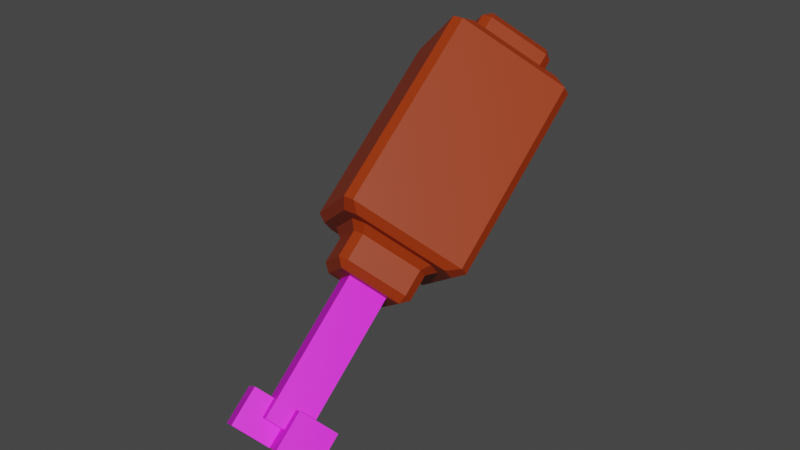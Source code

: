 # Source: HambreCompleto.blend  (saved by Blender 2.80.75; exported with 4.5.12 LTS)
import bpy
from mathutils import Matrix  # noqa: F401  (used for matrix-valued properties, if any)

bpy.ops.wm.read_factory_settings(use_empty=True)
scene = bpy.context.scene
scene.name = 'Scene'

# ---- collections
col_collection = bpy.data.collections.new('Collection'); scene.collection.children.link(col_collection)

# ---- images (referenced by path relative to the original .blend; pixels are not part of the script)
import os
ASSET_DIR = os.environ.get("B2B_ASSET_DIR", "")  # directory of the original .blend (textures are referenced by path, not embedded)
HERE = os.path.dirname(os.path.abspath(__file__))  # packed textures are extracted next to this script under _unpacked/

def load_image(name, relpath, width, height, colorspace="sRGB"):
    """Load a texture the original file referenced (path relative to the .blend, or extracted next to this script)."""
    p = next((c for c in (os.path.join(HERE, relpath), os.path.join(ASSET_DIR, relpath)) if relpath and os.path.exists(c)), "")
    if p:
        img = bpy.data.images.load(p, check_existing=True)
        img.name = name
    else:  # same state as the original file: an image datablock whose file is absent (Cycles renders it pink)
        img = bpy.data.images.new(name, width, height)
        img.source = "FILE"
        img.filepath = "//" + (relpath or name)
    img.colorspace_settings.name = colorspace
    return img
img_hueso_png = load_image('Hueso.png', 'Hueso.png', 1024, 1024, 'sRGB')

# ---- materials (node trees are filled in below, after node groups)
mat_material = bpy.data.materials.new('Material')
mat_material.use_transparent_shadow = False
mat_material_001 = bpy.data.materials.new('Material.001')
mat_material_001.use_transparent_shadow = False

# ---- material node trees
mat_material.use_nodes = True; mat_material.node_tree.nodes.clear()
_N = mat_material.node_tree.nodes; _L = mat_material.node_tree.links
n0 = _N.new('ShaderNodeOutputMaterial'); n0.name = 'Material Output'; n0.location = (300, 300)
n1 = _N.new('ShaderNodeBsdfPrincipled'); n1.name = 'Principled BSDF'; n1.location = (-300, 300)
n1.distribution = 'GGX'
n1.subsurface_method = 'BURLEY'
n1.inputs[0].default_value = (0.327, 0.03239, 0.0, 1.0)
n1.inputs[3].default_value = 1.45
n1.inputs[27].default_value = (0.0, 0.0, 0.0, 1.0)
n1.inputs[28].default_value = 1.0
_L.new(n1.outputs[0], n0.inputs[0])
n0.is_active_output = True
mat_material_001.use_nodes = True; mat_material_001.node_tree.nodes.clear()
_N = mat_material_001.node_tree.nodes; _L = mat_material_001.node_tree.links
n0 = _N.new('ShaderNodeOutputMaterial'); n0.name = 'Material Output'; n0.location = (300, 300)
n1 = _N.new('ShaderNodeBsdfPrincipled'); n1.name = 'Principled BSDF'; n1.location = (10, 300)
n1.distribution = 'GGX'
n1.subsurface_method = 'BURLEY'
n1.inputs[3].default_value = 1.45
n1.inputs[27].default_value = (0.0, 0.0, 0.0, 1.0)
n1.inputs[28].default_value = 1.0
n2 = _N.new('ShaderNodeTexImage'); n2.name = 'Image Texture'; n2.location = (-340, 220)
n2.image = img_hueso_png
_L.new(n1.outputs[0], n0.inputs[0])
_L.new(n2.outputs[0], n1.inputs[0])
n0.is_active_output = True

# ---- world
world_world = bpy.data.worlds.new('World'); scene.world = world_world
world_world.use_nodes = True; world_world.node_tree.nodes.clear()
_N = world_world.node_tree.nodes; _L = world_world.node_tree.links
n0 = _N.new('ShaderNodeOutputWorld'); n0.name = 'World Output'; n0.location = (300, 300)
n1 = _N.new('ShaderNodeBackground'); n1.name = 'Background'; n1.location = (10, 300)
n1.inputs[0].default_value = (0.05088, 0.05088, 0.05088, 1.0)
_L.new(n1.outputs[0], n0.inputs[0])
n0.is_active_output = True
world_world.color = (0.05088, 0.05088, 0.05088)
world_world.use_sun_shadow = False
world_world.sun_shadow_jitter_overblur = 0.0

# ---- meshes
me_cube_001 = bpy.data.meshes.new('Cube.001')
me_cube_001.from_pydata([(-0.2309, -0.2007, -4.511), (-0.2309, -2.201, -4.511), (1.769, -0.2007, -4.511), (1.769, -2.201, -4.511), (-0.2309, -2.201, -4.511), (1.769, -0.2007, -4.511), (1.769, -2.201, -4.511), (-1.272, -1.272, 5.082), (-1.272, 0.7279, 5.082), (0.7279, -1.272, 5.082), (0.7279, 0.7279, 5.082), (-3.181, -2.625, 5.082), (-2.625, -3.181, 5.082), (-3.181, -3.573, 5.475), (-3.573, -3.181, 5.475), (-3.181, 2.081, 5.082), (-3.573, 2.636, 5.475), (-3.181, 3.029, 5.475), (-2.625, 2.636, 5.082), (2.081, 2.636, 5.082), (2.636, 3.029, 5.475), (3.029, 2.636, 5.475), (2.636, 2.081, 5.082), (2.636, -2.625, 5.082), (3.029, -3.181, 5.475), (2.636, -3.573, 5.475), (2.081, -3.181, 5.082), (-3.181, -2.625, 15.95), (-3.573, -3.181, 15.56), (-3.181, -3.573, 15.56), (-2.625, -3.181, 15.95), (-3.181, 2.081, 15.95), (-2.625, 2.636, 15.95), (-3.181, 3.029, 15.56), (-3.573, 2.636, 15.56), (2.081, 2.636, 15.95), (2.636, 2.081, 15.95), (3.029, 2.636, 15.56), (2.636, 3.029, 15.56), (2.636, -2.625, 15.95), (2.081, -3.181, 15.95), (2.636, -3.573, 15.56), (3.029, -3.181, 15.56), (-2.264, -1.871, 16.34), (-2.657, -2.101, 15.95), (-2.101, -2.657, 15.95), (-1.871, -2.264, 16.34), (-2.264, 1.327, 16.34), (-1.871, 1.72, 16.34), (-2.101, 2.113, 15.95), (-2.657, 1.557, 15.95), (1.327, 1.72, 16.34), (1.72, 1.327, 16.34), (2.113, 1.557, 15.95), (1.557, 2.113, 15.95), (1.72, -1.871, 16.34), (1.327, -2.264, 16.34), (1.557, -2.657, 15.95), (2.113, -2.101, 15.95), (-2.264, -1.871, 17.04), (-1.871, -2.264, 17.04), (-1.871, -1.871, 17.43), (-2.264, 1.327, 17.04), (-1.871, 1.327, 17.43), (-1.871, 1.72, 17.04), (1.327, 1.72, 17.04), (1.327, 1.327, 17.43), (1.72, 1.327, 17.04), (1.72, -1.871, 17.04), (1.327, -1.871, 17.43), (1.327, -2.264, 17.04), (-2.222, -1.829, 4.689), (-1.829, -2.222, 4.689), (-2.059, -2.615, 5.082), (-2.615, -2.059, 5.082), (-2.222, 1.285, 4.689), (-2.615, 1.515, 5.082), (-2.059, 2.07, 5.082), (-1.829, 1.678, 4.689), (1.285, 1.678, 4.689), (1.515, 2.07, 5.082), (2.07, 1.515, 5.082), (1.678, 1.285, 4.689), (1.678, -1.829, 4.689), (2.07, -2.059, 5.082), (1.515, -2.615, 5.082), (1.285, -2.222, 4.689), (-2.222, -1.829, 3.326), (-1.829, -1.829, 2.933), (-1.829, -2.222, 3.326), (-2.222, 1.285, 3.326), (-1.829, 1.678, 3.326), (-1.829, 1.285, 2.933), (1.285, 1.678, 3.326), (1.678, 1.285, 3.326), (1.285, 1.285, 2.933), (1.678, -1.829, 3.326), (1.285, -2.222, 3.326), (1.285, -1.829, 2.933)], [(1, 4), (6, 3), (2, 5), (7, 8), (8, 10), (10, 9), (9, 7)], [(16, 14, 28, 34), (39, 36, 53, 58), (22, 23, 84, 81), (31, 27, 44, 50), (26, 12, 73, 85), (13, 25, 41, 29), (66, 63, 61, 69), (47, 43, 59, 62), (30, 40, 57, 45), (35, 32, 49, 54), (71, 75, 90, 87), (46, 56, 70, 60), (51, 48, 64, 65), (55, 52, 67, 68), (78, 79, 93, 91), (18, 19, 80, 77), (20, 17, 33, 38), (24, 21, 37, 42), (82, 83, 96, 94), (88, 92, 95, 98), (86, 72, 89, 97), (11, 12, 13, 14), (15, 16, 17, 18), (19, 20, 21, 22), (23, 24, 25, 26), (27, 28, 29, 30), (31, 32, 33, 34), (35, 36, 37, 38), (39, 40, 41, 42), (43, 44, 45, 46), (47, 48, 49, 50), (51, 52, 53, 54), (55, 56, 57, 58), (59, 60, 61), (62, 63, 64), (65, 66, 67), (68, 69, 70), (71, 72, 73, 74), (75, 76, 77, 78), (79, 80, 81, 82), (83, 84, 85, 86), (87, 88, 89), (90, 91, 92), (93, 94, 95), (96, 97, 98), (14, 16, 15, 11), (17, 20, 19, 18), (21, 24, 23, 22), (25, 13, 12, 26), (27, 31, 34, 28), (32, 35, 38, 33), (36, 39, 42, 37), (40, 30, 29, 41), (24, 42, 41, 25), (28, 14, 13, 29), (16, 34, 33, 17), (37, 21, 20, 38), (43, 47, 50, 44), (48, 51, 54, 49), (52, 55, 58, 53), (56, 46, 45, 57), (31, 50, 49, 32), (53, 36, 35, 54), (57, 40, 39, 58), (30, 45, 44, 27), (61, 63, 62, 59), (63, 66, 65, 64), (66, 69, 68, 67), (69, 61, 60, 70), (51, 65, 67, 52), (70, 56, 55, 68), (46, 60, 59, 43), (64, 48, 47, 62), (74, 76, 75, 71), (77, 80, 79, 78), (81, 84, 83, 82), (85, 73, 72, 86), (18, 77, 76, 15), (73, 12, 11, 74), (84, 23, 26, 85), (22, 81, 80, 19), (87, 90, 92, 88), (91, 93, 95, 92), (94, 96, 98, 95), (97, 89, 88, 98), (71, 87, 89, 72), (96, 83, 86, 97), (82, 94, 93, 79), (90, 75, 78, 91), (11, 15, 76, 74)])
_uv = me_cube_001.uv_layers.new(name='UVMap')
_uv.uv.foreach_set('vector', [0.5923, 0.7353, 0.7004, 0.9733, 0.2129, 0.9563, 0.3209, 0.7491, 0.2442, 0.3283, 0.3018, 0.5201, 0.2769, 0.5166, 0.2202, 0.3481, 0.5893, 0.4966, 0.6053, 0.2984, 0.6325, 0.3181, 0.6214, 0.4881, 0.2971, 0.7494, 0.1985, 0.9301, 0.1861, 0.8998, 0.2698, 0.7475, 0.6155, 0.2669, 0.7705, 0.04722, 0.7792, 0.09497, 0.6556, 0.2729, 0.7617, 0.0001565, 0.5846, 0.2655, 0.2598, 0.2951, 0.04133, 0.05146, 0.8031, 0.5954, 0.9273, 0.6001, 0.9265, 0.7243, 0.8023, 0.7196, 0.2448, 0.7359, 0.1667, 0.8771, 0.141, 0.8543, 0.2142, 0.7252, 0.04063, 0.107, 0.2311, 0.3007, 0.2003, 0.3093, 0.04089, 0.1552, 0.3045, 0.5445, 0.3029, 0.7248, 0.2808, 0.7128, 0.28, 0.5532, 0.9385, 0.5429, 0.8491, 0.4548, 0.8947, 0.4274, 0.9674, 0.5047, 0.02767, 0.1892, 0.1712, 0.3289, 0.1389, 0.3555, 0.0001565, 0.2174, 0.2524, 0.5529, 0.2536, 0.707, 0.2198, 0.7016, 0.2196, 0.5567, 0.1901, 0.3601, 0.2484, 0.5217, 0.2137, 0.5312, 0.157, 0.379, 0.8395, 0.4337, 0.8022, 0.3048, 0.8584, 0.3029, 0.8857, 0.4114, 0.6109, 0.7088, 0.5888, 0.5246, 0.6164, 0.5344, 0.6394, 0.6929, 0.5679, 0.517, 0.5891, 0.7207, 0.3229, 0.7347, 0.3242, 0.5363, 0.5836, 0.2836, 0.5663, 0.5038, 0.3237, 0.5237, 0.2639, 0.3113, 0.8042, 0.2804, 0.8358, 0.1422, 0.8891, 0.1696, 0.8583, 0.2836, 0.9231, 0.8957, 0.8023, 0.8911, 0.8031, 0.7703, 0.9239, 0.7749, 0.8497, 0.1209, 0.9413, 0.02142, 0.9823, 0.05784, 0.8991, 0.1515, 0.7186, 0.9415, 0.7559, 0.9706, 0.7137, 0.9998, 0.7004, 0.9733, 0.6177, 0.7372, 0.5923, 0.7353, 0.5891, 0.7207, 0.6109, 0.7088, 0.5888, 0.5246, 0.5679, 0.517, 0.5663, 0.5038, 0.5893, 0.4966, 0.6053, 0.2984, 0.5836, 0.2836, 0.5846, 0.2655, 0.6155, 0.2669, 0.1985, 0.9301, 0.2129, 0.9563, 0.1965, 0.9831, 0.1676, 0.9499, 0.2971, 0.7494, 0.3029, 0.7248, 0.3229, 0.7347, 0.3209, 0.7491, 0.3045, 0.5445, 0.3018, 0.5201, 0.3237, 0.5237, 0.3242, 0.5363, 0.2442, 0.3283, 0.2311, 0.3007, 0.2598, 0.2951, 0.2639, 0.3113, 0.1667, 0.8771, 0.1861, 0.8998, 0.1521, 0.9179, 0.1441, 0.8923, 0.2448, 0.7359, 0.2536, 0.707, 0.2808, 0.7128, 0.2698, 0.7475, 0.2524, 0.5529, 0.2484, 0.5217, 0.2769, 0.5166, 0.28, 0.5532, 0.1901, 0.3601, 0.1712, 0.3289, 0.2003, 0.3093, 0.2202, 0.3481, 0.9501, 0.7288, 0.9307, 0.7471, 0.9265, 0.7243, 0.9501, 0.5957, 0.9273, 0.6001, 0.932, 0.5765, 0.7989, 0.5726, 0.8031, 0.5954, 0.7795, 0.5909, 0.7795, 0.724, 0.8023, 0.7196, 0.7976, 0.7432, 0.9385, 0.5429, 0.956, 0.5521, 0.9516, 0.5722, 0.9268, 0.5616, 0.8491, 0.4548, 0.8313, 0.4662, 0.8185, 0.4442, 0.8395, 0.4337, 0.8022, 0.3048, 0.7798, 0.3061, 0.7795, 0.2793, 0.8042, 0.2804, 0.8358, 0.1422, 0.8147, 0.1321, 0.8284, 0.1075, 0.8497, 0.1209, 0.9273, 0.9185, 0.9231, 0.8957, 0.9467, 0.9002, 0.7976, 0.9147, 0.7795, 0.8955, 0.8023, 0.8911, 0.7795, 0.7658, 0.7989, 0.7475, 0.8031, 0.7703, 0.9286, 0.7513, 0.9467, 0.7705, 0.9239, 0.7749, 0.7004, 0.9733, 0.5923, 0.7353, 0.6177, 0.7372, 0.7186, 0.9415, 0.5891, 0.7207, 0.5679, 0.517, 0.5888, 0.5246, 0.6109, 0.7088, 0.5663, 0.5038, 0.5836, 0.2836, 0.6053, 0.2984, 0.5893, 0.4966, 0.5846, 0.2655, 0.7617, 0.0001565, 0.7705, 0.04722, 0.6155, 0.2669, 0.1985, 0.9301, 0.2971, 0.7494, 0.3209, 0.7491, 0.2129, 0.9563, 0.3029, 0.7248, 0.3045, 0.5445, 0.3242, 0.5363, 0.3229, 0.7347, 0.3018, 0.5201, 0.2442, 0.3283, 0.2639, 0.3113, 0.3237, 0.5237, 0.2311, 0.3007, 0.04063, 0.107, 0.04133, 0.05146, 0.2598, 0.2951, 0.5836, 0.2836, 0.2639, 0.3113, 0.2598, 0.2951, 0.5846, 0.2655, 0.2129, 0.9563, 0.7004, 0.9733, 0.7137, 0.9998, 0.1965, 0.9831, 0.5923, 0.7353, 0.3209, 0.7491, 0.3229, 0.7347, 0.5891, 0.7207, 0.3237, 0.5237, 0.5663, 0.5038, 0.5679, 0.517, 0.3242, 0.5363, 0.1667, 0.8771, 0.2448, 0.7359, 0.2698, 0.7475, 0.1861, 0.8998, 0.2536, 0.707, 0.2524, 0.5529, 0.28, 0.5532, 0.2808, 0.7128, 0.2484, 0.5217, 0.1901, 0.3601, 0.2202, 0.3481, 0.2769, 0.5166, 0.1712, 0.3289, 0.02767, 0.1892, 0.04089, 0.1552, 0.2003, 0.3093, 0.2971, 0.7494, 0.2698, 0.7475, 0.2808, 0.7128, 0.3029, 0.7248, 0.2769, 0.5166, 0.3018, 0.5201, 0.3045, 0.5445, 0.28, 0.5532, 0.2003, 0.3093, 0.2311, 0.3007, 0.2442, 0.3283, 0.2202, 0.3481, 0.1676, 0.9499, 0.1521, 0.9179, 0.1861, 0.8998, 0.1985, 0.9301, 0.9265, 0.7243, 0.9273, 0.6001, 0.9501, 0.5957, 0.9501, 0.7288, 0.9273, 0.6001, 0.8031, 0.5954, 0.7989, 0.5726, 0.932, 0.5765, 0.8031, 0.5954, 0.8023, 0.7196, 0.7795, 0.724, 0.7795, 0.5909, 0.8023, 0.7196, 0.9265, 0.7243, 0.9307, 0.7471, 0.7976, 0.7432, 0.2524, 0.5529, 0.2196, 0.5567, 0.2137, 0.5312, 0.2484, 0.5217, 0.1389, 0.3555, 0.1712, 0.3289, 0.1901, 0.3601, 0.157, 0.379, 0.1441, 0.8923, 0.1246, 0.8703, 0.141, 0.8543, 0.1667, 0.8771, 0.2198, 0.7016, 0.2536, 0.707, 0.2448, 0.7359, 0.2142, 0.7252, 0.9268, 0.5616, 0.8313, 0.4662, 0.8491, 0.4548, 0.9385, 0.5429, 0.8185, 0.4442, 0.7798, 0.3061, 0.8022, 0.3048, 0.8395, 0.4337, 0.7795, 0.2793, 0.8147, 0.1321, 0.8358, 0.1422, 0.8042, 0.2804, 0.8284, 0.1075, 0.9318, 0.0001565, 0.9413, 0.02142, 0.8497, 0.1209, 0.6109, 0.7088, 0.6394, 0.6929, 0.6503, 0.738, 0.6177, 0.7372, 0.7792, 0.9271, 0.7559, 0.9706, 0.7186, 0.9415, 0.7364, 0.9043, 0.6325, 0.3181, 0.6053, 0.2984, 0.6155, 0.2669, 0.6556, 0.2729, 0.5893, 0.4966, 0.6214, 0.4881, 0.6164, 0.5344, 0.5888, 0.5246, 0.9273, 0.9185, 0.7976, 0.9147, 0.8023, 0.8911, 0.9231, 0.8957, 0.7795, 0.8955, 0.7795, 0.7658, 0.8031, 0.7703, 0.8023, 0.8911, 0.7989, 0.7475, 0.9286, 0.7513, 0.9239, 0.7749, 0.8031, 0.7703, 0.9467, 0.7705, 0.9467, 0.9002, 0.9231, 0.8957, 0.9239, 0.7749, 0.9385, 0.5429, 0.9674, 0.5047, 0.9823, 0.5155, 0.956, 0.5521, 0.8891, 0.1696, 0.8358, 0.1422, 0.8497, 0.1209, 0.8991, 0.1515, 0.8042, 0.2804, 0.8583, 0.2836, 0.8584, 0.3029, 0.8022, 0.3048, 0.8947, 0.4274, 0.8491, 0.4548, 0.8395, 0.4337, 0.8857, 0.4114, 0.7186, 0.9415, 0.6177, 0.7372, 0.6503, 0.738, 0.7364, 0.9043])
me_cube_001.materials.append(mat_material)
me_cube_001.use_remesh_preserve_volume = False
me_cube_001.use_remesh_preserve_attributes = False
me_cube_001.use_mirror_vertex_groups = False
me_cube_001.update()
me_cube_000 = bpy.data.meshes.new('Cube.000')
me_cube_000.from_pydata([(-1.216, -1.216, -4.511), (-1.272, -1.272, 5.082), (-1.216, 0.7842, -4.511), (-1.272, 0.7279, 5.082), (0.7842, -1.216, -4.511), (0.7279, -1.272, 5.082), (0.7842, 0.7842, -4.511), (0.7279, 0.7279, 5.082), (-0.2309, -2.201, -3.503), (-0.2309, -0.2007, -3.503), (1.769, -2.201, -3.503), (1.769, -0.2007, -3.503), (-0.2309, -0.2007, -5.499), (-0.2309, -2.201, -5.499), (1.769, -0.2007, -5.499), (1.769, -2.201, -5.499), (-2.231, -0.2007, -3.503), (-2.231, 1.799, -3.503), (-0.2308, -0.2007, -3.503), (-0.2308, 1.799, -3.503), (-2.231, 1.799, -5.499), (-2.231, -0.2007, -5.499), (-0.2308, 1.799, -5.499), (-0.2308, -0.2007, -5.499)], [], [(0, 1, 3, 2), (2, 3, 7, 6), (6, 7, 5, 4), (4, 5, 1, 0), (2, 6, 4, 0), (10, 11, 14, 15), (9, 11, 10, 8), (12, 13, 15, 14), (9, 8, 13, 12), (8, 10, 15, 13), (11, 9, 12, 14), (18, 19, 22, 23), (20, 21, 23, 22), (17, 16, 21, 20), (16, 18, 23, 21), (19, 17, 20, 22), (17, 19, 18, 16)])
_uv = me_cube_000.uv_layers.new(name='UVMap')
_uv.uv.foreach_set('vector', [0.001916, 0.000194, 0.7058, 0.0001939, 0.705, 0.1469, 0.001055, 0.1469, 0.001055, 0.1469, 0.705, 0.1469, 0.7041, 0.2937, 0.0001939, 0.2937, 0.0001939, 0.2937, 0.7041, 0.2937, 0.705, 0.4404, 0.001055, 0.4404, 0.001055, 0.4404, 0.705, 0.4404, 0.7058, 0.5872, 0.001917, 0.5872, 0.853, 0.7347, 0.853, 0.8815, 0.7062, 0.8815, 0.7062, 0.7347, 0.4404, 0.8808, 0.2937, 0.8808, 0.2937, 0.7343, 0.4404, 0.7343, 0.853, 0.5876, 0.853, 0.7343, 0.7062, 0.7343, 0.7062, 0.5876, 0.2937, 0.5876, 0.4404, 0.5876, 0.4404, 0.7343, 0.2937, 0.7343, 0.1469, 0.8808, 0.0001939, 0.8808, 0.0001939, 0.7343, 0.1469, 0.7343, 0.5872, 0.8808, 0.4404, 0.8808, 0.4404, 0.7343, 0.5872, 0.7343, 0.2937, 0.8808, 0.1469, 0.8808, 0.1469, 0.7343, 0.2937, 0.7343, 0.7062, 0.4404, 0.7062, 0.2937, 0.8527, 0.2937, 0.8527, 0.4404, 0.8531, 0.1473, 0.9998, 0.1473, 0.9998, 0.2941, 0.8531, 0.2941, 0.7062, 0.1469, 0.7062, 0.000194, 0.8527, 0.0001939, 0.8527, 0.1469, 0.7062, 0.5872, 0.7062, 0.4404, 0.8527, 0.4404, 0.8527, 0.5872, 0.7062, 0.2937, 0.7062, 0.1469, 0.8527, 0.1469, 0.8527, 0.2937, 0.8531, 0.0001939, 0.9998, 0.0001939, 0.9998, 0.1469, 0.8531, 0.1469])
me_cube_000.materials.append(mat_material_001)
me_cube_000.use_remesh_preserve_volume = False
me_cube_000.use_remesh_preserve_attributes = False
me_cube_000.use_mirror_vertex_groups = False
me_cube_000.update()

# ---- objects
ob_empty = bpy.data.objects.new('Empty', None)
ob_carne = bpy.data.objects.new('Carne', me_cube_001)
ob_hueso = bpy.data.objects.new('Hueso', me_cube_000)

# ---- transforms, parenting, visibility, modifiers, constraints
ob_empty.location = (-5.053, 0.3099, 1.572)
ob_empty.rotation_euler = (1.571, 2.497, 1.571)
ob_empty.empty_display_type = 'IMAGE'
ob_empty.empty_display_size = 5.0
ob_empty.lineart.crease_threshold = 0.0
ob_carne.location = (0.0, -0.1196, 0.9365)
ob_carne.rotation_euler = (-0.707, 0.5761, 0.5676)
ob_carne.scale = (0.1725, 0.1725, 0.1725)
ob_carne.lineart.crease_threshold = 0.0
ob_hueso.location = (0.0, -0.1196, 0.9365)
ob_hueso.rotation_euler = (-0.707, 0.5761, 0.5676)
ob_hueso.scale = (0.1725, 0.1725, 0.1725)
ob_hueso.lineart.crease_threshold = 0.0

# ---- collection membership
col_collection.objects.link(ob_empty)
col_collection.objects.link(ob_carne)
col_collection.objects.link(ob_hueso)

# ---- scene / render settings (as saved in the file)
scene.frame_start = 1; scene.frame_end = 250; scene.frame_set(1)
scene.render.engine = 'BLENDER_EEVEE_NEXT'
scene.cycles.use_denoising = False
scene.cycles.samples = 128
scene.cycles.sampling_pattern = 'TABULATED_SOBOL'
scene.cycles.use_adaptive_sampling = False
scene.cycles.use_light_tree = False
scene.view_settings.view_transform = 'Filmic'
bpy.context.view_layer.update()

# ---- added for rendering (the .blend has no active camera and no usable light): camera, sun
cam_auto = bpy.data.cameras.new('AutoCamera')
cam_auto.lens = 50.0
cam_auto.sensor_width = 36.0
cam_auto.clip_end = 1000.0
ob_auto_camera = bpy.data.objects.new('AutoCamera', cam_auto)
scene.collection.objects.link(ob_auto_camera)
ob_auto_camera.location = (5.19136, -5.53314, 5.85115)
ob_auto_camera.rotation_euler = (1.09748, -7.21219e-08, 0.694738)
scene.camera = ob_auto_camera
light_auto_sun = bpy.data.lights.new('AutoSun', 'SUN')
light_auto_sun.energy = 3.0
light_auto_sun.angle = 0.0523599
ob_auto_sun = bpy.data.objects.new('AutoSun', light_auto_sun)
scene.collection.objects.link(ob_auto_sun)
ob_auto_sun.rotation_euler = (0.872665, 0.174533, 0.523599)
bpy.context.view_layer.update()
